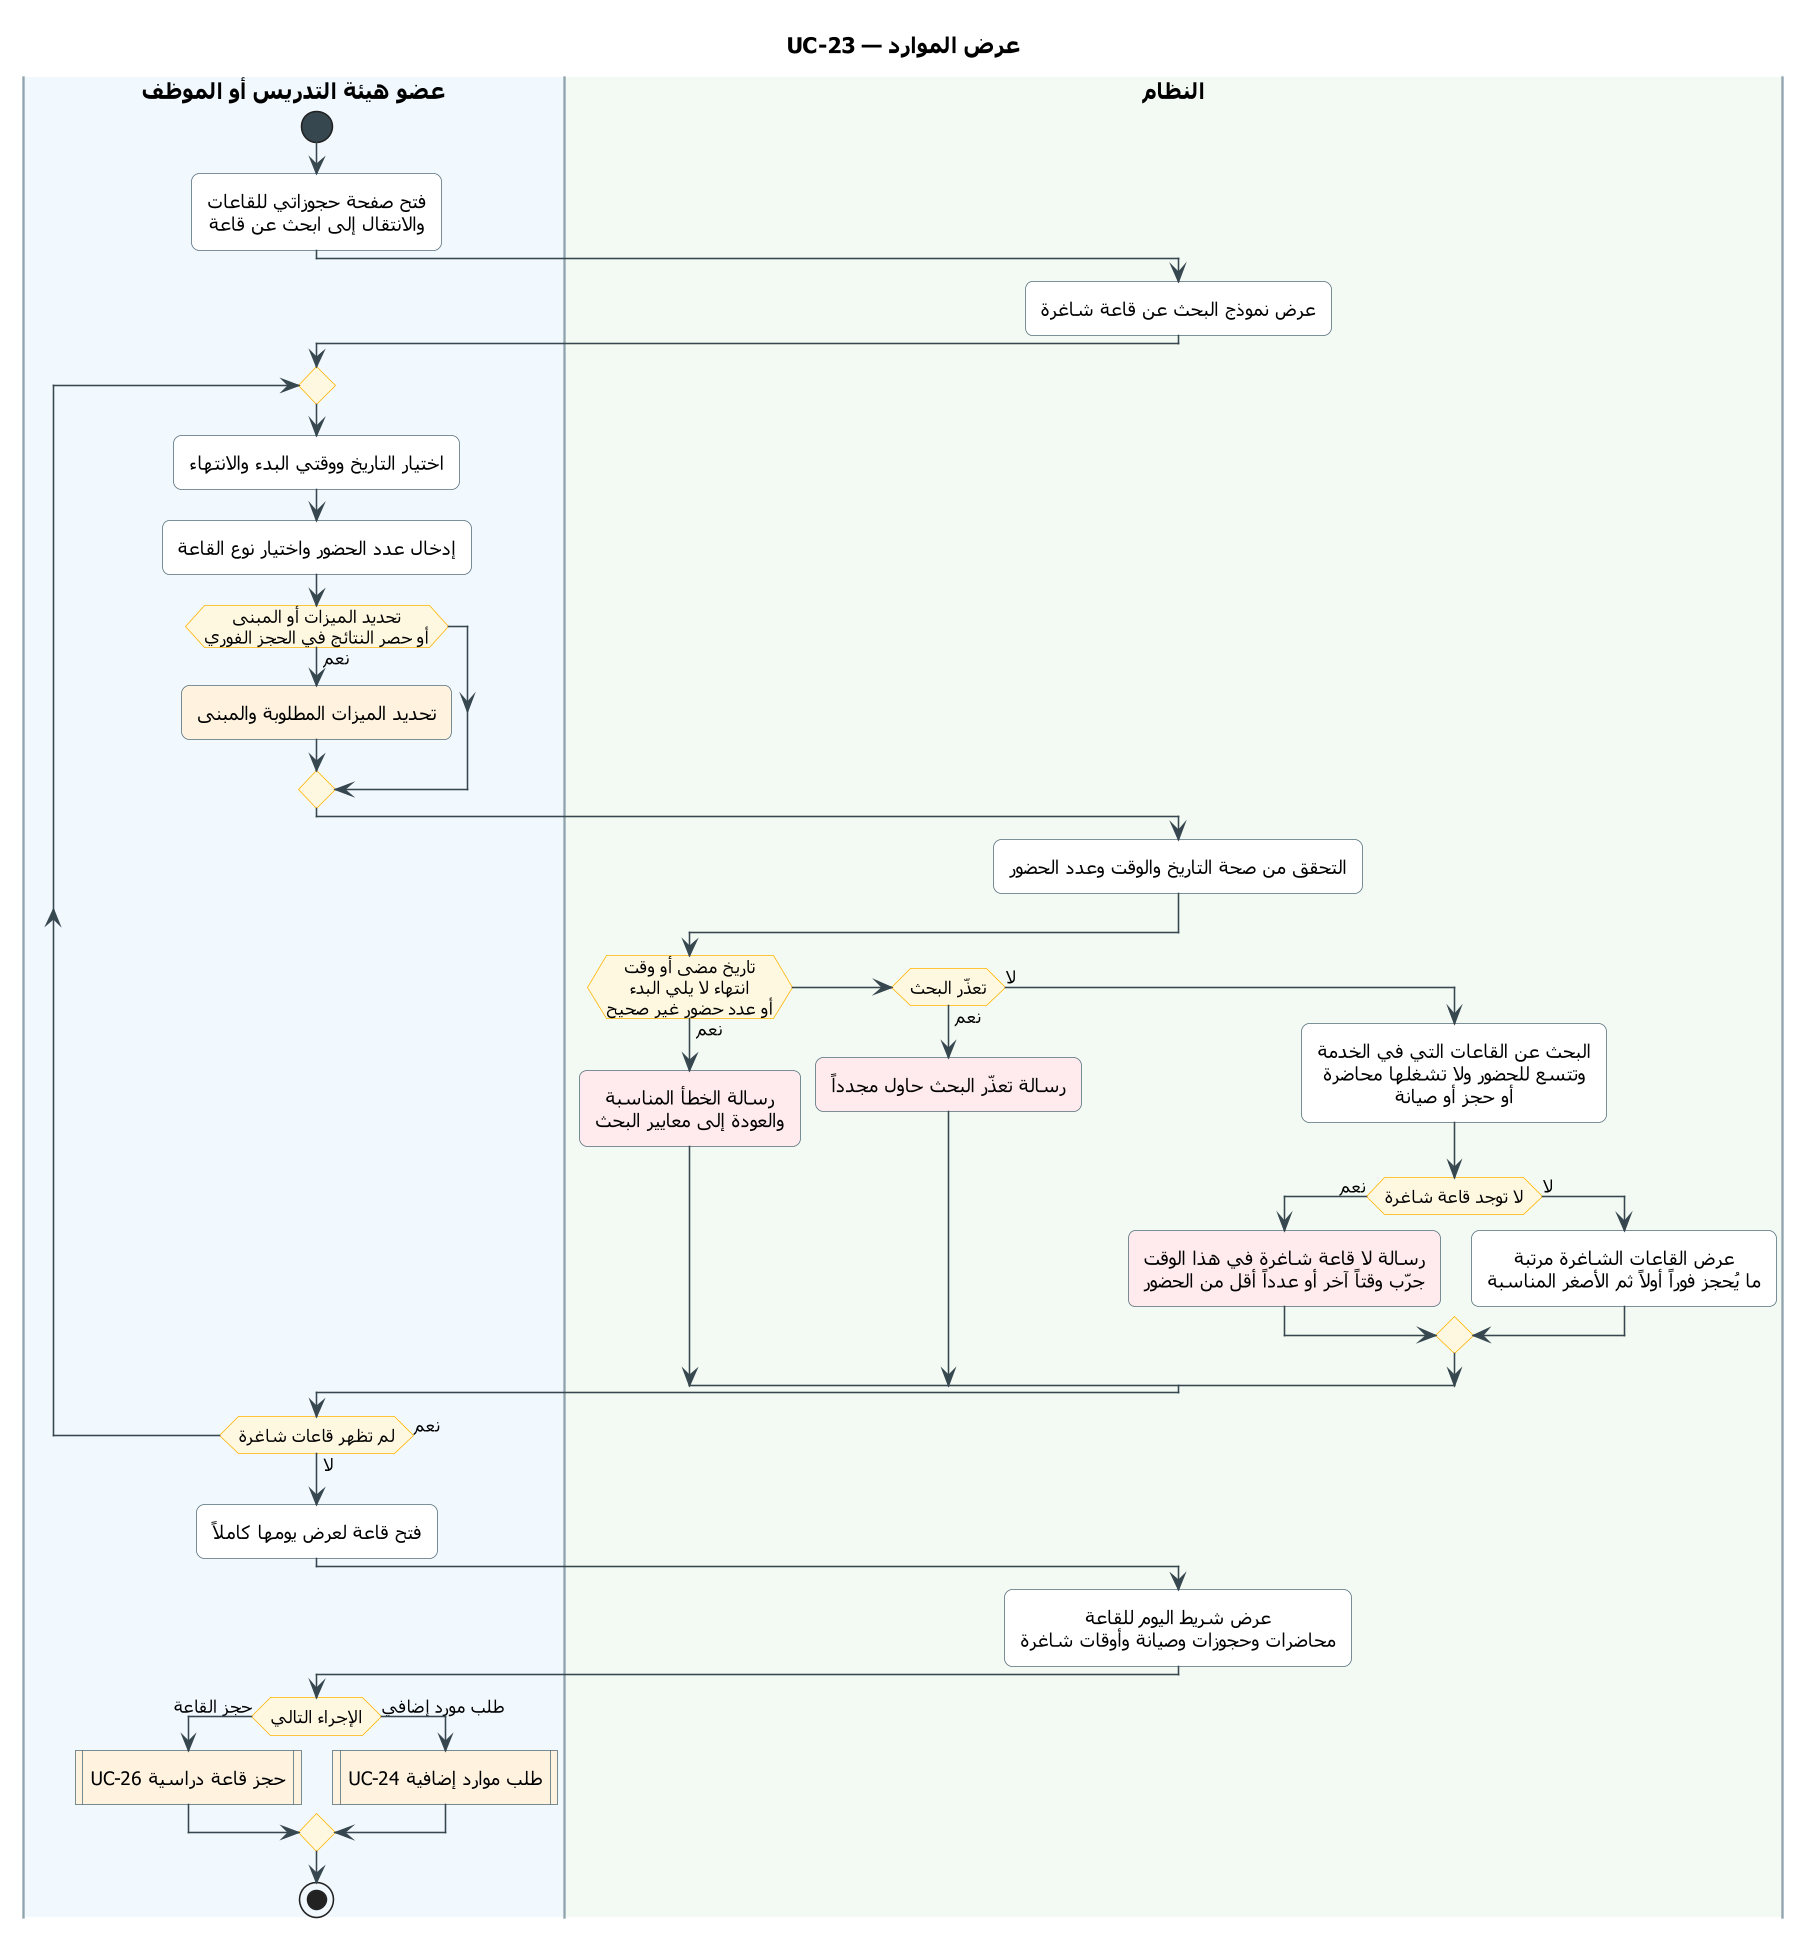

The diagram above was rendered by PlantUML. Its source (embedded in the PNG):
@startuml UC-23
skinparam dpi 150
' ===== النمط الموحّد (انسخه مع المخطط) =====
skinparam defaultFontName Tahoma
skinparam shadowing false
skinparam roundcorner 10
skinparam defaultTextAlignment center
skinparam ArrowColor #37474F
skinparam ActivityBackgroundColor #FFFFFF
skinparam ActivityBorderColor #546E7A
skinparam ActivityDiamondBackgroundColor #FFF8E1
skinparam ActivityDiamondBorderColor #FFB300
skinparam ActivityStartColor #37474F
skinparam ActivityEndColor #37474F
skinparam ActivityBarColor #37474F
skinparam NoteBackgroundColor #FFF8E1
skinparam NoteBorderColor #FFB300
skinparam SwimlaneBorderColor #90A4AE
skinparam SwimlaneTitleFontSize 14
skinparam SwimlaneTitleFontStyle bold
' ===== المخطط =====
title UC-23 — عرض الموارد

|#F1F8FE|عضو هيئة التدريس أو الموظف|
|#F3FAF3|النظام|
|عضو هيئة التدريس أو الموظف|
start
:فتح صفحة حجوزاتي للقاعات
والانتقال إلى ابحث عن قاعة;
|النظام|
:عرض نموذج البحث عن قاعة شاغرة;
|عضو هيئة التدريس أو الموظف|
repeat
  :اختيار التاريخ ووقتي البدء والانتهاء;
  :إدخال عدد الحضور واختيار نوع القاعة;
  if (تحديد الميزات أو المبنى\nأو حصر النتائج في الحجز الفوري) then (نعم)
    #FFF3E0:تحديد الميزات المطلوبة والمبنى;
  endif
  |النظام|
  :التحقق من صحة التاريخ والوقت وعدد الحضور;
  if (تاريخ مضى أو وقت\nانتهاء لا يلي البدء\nأو عدد حضور غير صحيح) then (نعم)
    #FFEBEE:رسالة الخطأ المناسبة
    والعودة إلى معايير البحث;
  elseif (تعذّر البحث) then (نعم)
    #FFEBEE:رسالة تعذّر البحث حاول مجدداً;
  else (لا)
    :البحث عن القاعات التي في الخدمة
    وتتسع للحضور ولا تشغلها محاضرة
    أو حجز أو صيانة;
    if (لا توجد قاعة شاغرة) then (نعم)
      #FFEBEE:رسالة لا قاعة شاغرة في هذا الوقت
      جرّب وقتاً آخر أو عدداً أقل من الحضور;
    else (لا)
      :عرض القاعات الشاغرة مرتبة
      ما يُحجز فوراً أولاً ثم الأصغر المناسبة;
    endif
  endif
  |عضو هيئة التدريس أو الموظف|
repeat while (لم تظهر قاعات شاغرة) is (نعم) not (لا)
:فتح قاعة لعرض يومها كاملاً;
|النظام|
:عرض شريط اليوم للقاعة
محاضرات وحجوزات وصيانة وأوقات شاغرة;
|عضو هيئة التدريس أو الموظف|
if (الإجراء التالي) then (حجز القاعة)
  #FFF3E0:UC-26 حجز قاعة دراسية|
else (طلب مورد إضافي)
  #FFF3E0:UC-24 طلب موارد إضافية|
endif
stop
@enduml